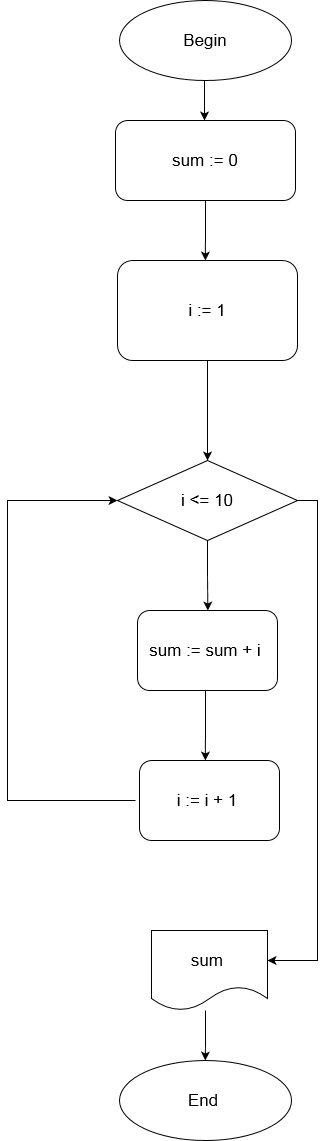

The diagram above was exported from draw.io. Its source (the exported page's mxGraphModel, read from the mxfile embedded in the PNG):
<mxGraphModel dx="2170" dy="1128" grid="1" gridSize="10" guides="1" tooltips="1" connect="1" arrows="1" fold="1" page="1" pageScale="1" pageWidth="827" pageHeight="1169" math="0" shadow="0">
  <root>
    <mxCell id="0" />
    <mxCell id="1" parent="0" />
    <mxCell id="AEk-bm8w-30w6hMQdV0E-1" value="" style="ellipse;whiteSpace=wrap;html=1;" vertex="1" parent="1">
      <mxGeometry x="332" y="20" width="172" height="80" as="geometry" />
    </mxCell>
    <mxCell id="AEk-bm8w-30w6hMQdV0E-2" value="&lt;font style=&quot;font-size: 17px&quot;&gt;Begin&lt;/font&gt;" style="text;html=1;strokeColor=none;fillColor=none;align=center;verticalAlign=middle;whiteSpace=wrap;rounded=0;" vertex="1" parent="1">
      <mxGeometry x="375" y="40" width="86" height="40" as="geometry" />
    </mxCell>
    <mxCell id="AEk-bm8w-30w6hMQdV0E-3" value="" style="endArrow=classic;html=1;" edge="1" parent="1">
      <mxGeometry width="50" height="50" relative="1" as="geometry">
        <mxPoint x="417" y="100" as="sourcePoint" />
        <mxPoint x="417" y="140" as="targetPoint" />
      </mxGeometry>
    </mxCell>
    <mxCell id="AEk-bm8w-30w6hMQdV0E-18" value="" style="ellipse;whiteSpace=wrap;html=1;" vertex="1" parent="1">
      <mxGeometry x="332" y="1080" width="172" height="80" as="geometry" />
    </mxCell>
    <mxCell id="AEk-bm8w-30w6hMQdV0E-19" value="&lt;font style=&quot;font-size: 17px&quot;&gt;End&lt;/font&gt;" style="text;html=1;strokeColor=none;fillColor=none;align=center;verticalAlign=middle;whiteSpace=wrap;rounded=0;" vertex="1" parent="1">
      <mxGeometry x="376" y="1100" width="80" height="40" as="geometry" />
    </mxCell>
    <mxCell id="AEk-bm8w-30w6hMQdV0E-75" value="" style="rounded=1;whiteSpace=wrap;html=1;" vertex="1" parent="1">
      <mxGeometry x="328" y="140" width="180" height="80" as="geometry" />
    </mxCell>
    <mxCell id="AEk-bm8w-30w6hMQdV0E-78" style="edgeStyle=orthogonalEdgeStyle;rounded=0;orthogonalLoop=1;jettySize=auto;html=1;exitX=0.5;exitY=1;exitDx=0;exitDy=0;" edge="1" parent="1" source="AEk-bm8w-30w6hMQdV0E-77">
      <mxGeometry relative="1" as="geometry">
        <mxPoint x="417.8333333333335" y="280" as="targetPoint" />
      </mxGeometry>
    </mxCell>
    <mxCell id="AEk-bm8w-30w6hMQdV0E-77" value="&lt;font style=&quot;font-size: 17px&quot;&gt;sum := 0&lt;br&gt;&lt;/font&gt;" style="text;html=1;strokeColor=none;fillColor=none;align=center;verticalAlign=middle;whiteSpace=wrap;rounded=0;" vertex="1" parent="1">
      <mxGeometry x="326" y="140" width="184" height="80" as="geometry" />
    </mxCell>
    <mxCell id="AEk-bm8w-30w6hMQdV0E-81" style="edgeStyle=orthogonalEdgeStyle;rounded=0;orthogonalLoop=1;jettySize=auto;html=1;exitX=0.5;exitY=1;exitDx=0;exitDy=0;" edge="1" parent="1" source="AEk-bm8w-30w6hMQdV0E-79" target="AEk-bm8w-30w6hMQdV0E-82">
      <mxGeometry relative="1" as="geometry">
        <mxPoint x="420.3333333333335" y="470" as="targetPoint" />
      </mxGeometry>
    </mxCell>
    <mxCell id="AEk-bm8w-30w6hMQdV0E-79" value="" style="rounded=1;whiteSpace=wrap;html=1;" vertex="1" parent="1">
      <mxGeometry x="330" y="280" width="180" height="100" as="geometry" />
    </mxCell>
    <mxCell id="AEk-bm8w-30w6hMQdV0E-80" value="&lt;font style=&quot;font-size: 17px&quot;&gt;i := 1&lt;br&gt;&lt;/font&gt;" style="text;html=1;strokeColor=none;fillColor=none;align=center;verticalAlign=middle;whiteSpace=wrap;rounded=0;" vertex="1" parent="1">
      <mxGeometry x="340" y="290" width="160" height="80" as="geometry" />
    </mxCell>
    <mxCell id="AEk-bm8w-30w6hMQdV0E-84" style="edgeStyle=orthogonalEdgeStyle;rounded=0;orthogonalLoop=1;jettySize=auto;html=1;exitX=0.5;exitY=1;exitDx=0;exitDy=0;" edge="1" parent="1" source="AEk-bm8w-30w6hMQdV0E-82">
      <mxGeometry relative="1" as="geometry">
        <mxPoint x="420.3333333333335" y="630.0000000000001" as="targetPoint" />
      </mxGeometry>
    </mxCell>
    <mxCell id="AEk-bm8w-30w6hMQdV0E-95" style="edgeStyle=orthogonalEdgeStyle;rounded=0;orthogonalLoop=1;jettySize=auto;html=1;exitX=1;exitY=0.5;exitDx=0;exitDy=0;entryX=1;entryY=0.5;entryDx=0;entryDy=0;" edge="1" parent="1" source="AEk-bm8w-30w6hMQdV0E-82" target="AEk-bm8w-30w6hMQdV0E-92">
      <mxGeometry relative="1" as="geometry" />
    </mxCell>
    <mxCell id="AEk-bm8w-30w6hMQdV0E-82" value="" style="rhombus;whiteSpace=wrap;html=1;" vertex="1" parent="1">
      <mxGeometry x="330.01" y="480" width="179.99" height="80" as="geometry" />
    </mxCell>
    <mxCell id="AEk-bm8w-30w6hMQdV0E-83" value="&lt;font style=&quot;font-size: 17px&quot;&gt;i &amp;lt;= 10&lt;br&gt;&lt;/font&gt;" style="text;html=1;strokeColor=none;fillColor=none;align=center;verticalAlign=middle;whiteSpace=wrap;rounded=0;" vertex="1" parent="1">
      <mxGeometry x="360" y="490" width="120" height="60" as="geometry" />
    </mxCell>
    <mxCell id="AEk-bm8w-30w6hMQdV0E-85" value="" style="rounded=1;whiteSpace=wrap;html=1;" vertex="1" parent="1">
      <mxGeometry x="350" y="630" width="140" height="80" as="geometry" />
    </mxCell>
    <mxCell id="AEk-bm8w-30w6hMQdV0E-87" style="edgeStyle=orthogonalEdgeStyle;rounded=0;orthogonalLoop=1;jettySize=auto;html=1;exitX=0.5;exitY=1;exitDx=0;exitDy=0;" edge="1" parent="1" source="AEk-bm8w-30w6hMQdV0E-86">
      <mxGeometry relative="1" as="geometry">
        <mxPoint x="417.8333333333335" y="780" as="targetPoint" />
      </mxGeometry>
    </mxCell>
    <mxCell id="AEk-bm8w-30w6hMQdV0E-86" value="&lt;font style=&quot;font-size: 17px&quot;&gt;sum := sum + i&lt;br&gt;&lt;/font&gt;" style="text;html=1;strokeColor=none;fillColor=none;align=center;verticalAlign=middle;whiteSpace=wrap;rounded=0;" vertex="1" parent="1">
      <mxGeometry x="346" y="630" width="144" height="80" as="geometry" />
    </mxCell>
    <mxCell id="AEk-bm8w-30w6hMQdV0E-88" value="" style="rounded=1;whiteSpace=wrap;html=1;" vertex="1" parent="1">
      <mxGeometry x="352" y="780" width="140" height="80" as="geometry" />
    </mxCell>
    <mxCell id="AEk-bm8w-30w6hMQdV0E-90" style="edgeStyle=orthogonalEdgeStyle;rounded=0;orthogonalLoop=1;jettySize=auto;html=1;exitX=0;exitY=0.5;exitDx=0;exitDy=0;entryX=0;entryY=0.5;entryDx=0;entryDy=0;" edge="1" parent="1" source="AEk-bm8w-30w6hMQdV0E-89" target="AEk-bm8w-30w6hMQdV0E-82">
      <mxGeometry relative="1" as="geometry">
        <mxPoint x="240" y="520" as="targetPoint" />
        <Array as="points">
          <mxPoint x="220" y="820" />
          <mxPoint x="220" y="520" />
        </Array>
      </mxGeometry>
    </mxCell>
    <mxCell id="AEk-bm8w-30w6hMQdV0E-89" value="&lt;font style=&quot;font-size: 17px&quot;&gt;i := i + 1&lt;br&gt;&lt;/font&gt;" style="text;html=1;strokeColor=none;fillColor=none;align=center;verticalAlign=middle;whiteSpace=wrap;rounded=0;" vertex="1" parent="1">
      <mxGeometry x="348" y="780" width="144" height="80" as="geometry" />
    </mxCell>
    <mxCell id="AEk-bm8w-30w6hMQdV0E-91" value="" style="shape=document;whiteSpace=wrap;html=1;boundedLbl=1;" vertex="1" parent="1">
      <mxGeometry x="364" y="950" width="116" height="80" as="geometry" />
    </mxCell>
    <mxCell id="AEk-bm8w-30w6hMQdV0E-92" value="&lt;font style=&quot;font-size: 17px&quot;&gt;sum&lt;/font&gt;" style="text;html=1;strokeColor=none;fillColor=none;align=center;verticalAlign=middle;whiteSpace=wrap;rounded=0;" vertex="1" parent="1">
      <mxGeometry x="360" y="950" width="120" height="60" as="geometry" />
    </mxCell>
    <mxCell id="AEk-bm8w-30w6hMQdV0E-94" style="edgeStyle=orthogonalEdgeStyle;rounded=0;orthogonalLoop=1;jettySize=auto;html=1;entryX=0.5;entryY=0;entryDx=0;entryDy=0;" edge="1" parent="1">
      <mxGeometry relative="1" as="geometry">
        <mxPoint x="417.76" y="1080" as="targetPoint" />
        <mxPoint x="418" y="1030" as="sourcePoint" />
        <Array as="points">
          <mxPoint x="417.76" y="1060" />
          <mxPoint x="417.76" y="1060" />
        </Array>
      </mxGeometry>
    </mxCell>
  </root>
</mxGraphModel>